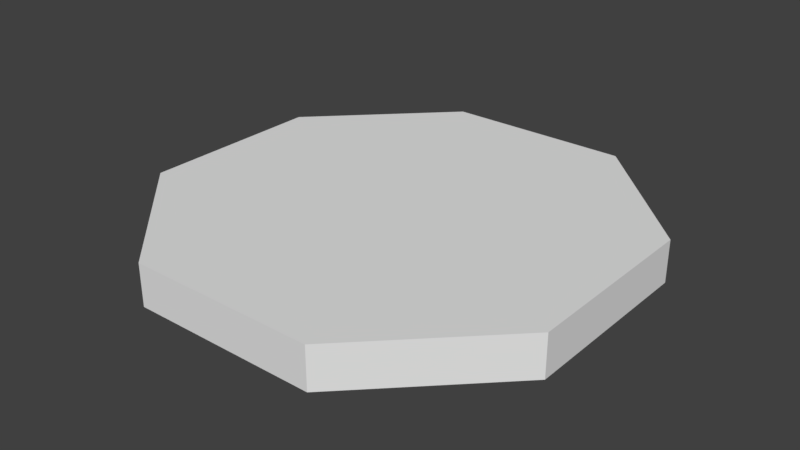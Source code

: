 # Source: mesh.blend  (saved by Blender 2.79.0; exported with 4.5.12 LTS)
import bpy
from mathutils import Matrix  # noqa: F401  (used for matrix-valued properties, if any)

bpy.ops.wm.read_factory_settings(use_empty=True)
scene = bpy.context.scene
scene.name = 'Scene'

# ---- collections
col_collection_1 = bpy.data.collections.new('Collection 1'); scene.collection.children.link(col_collection_1)

# ---- materials (node trees are filled in below, after node groups)
mat_material_001 = bpy.data.materials.new('Material.001')
mat_material_001.alpha_threshold = 0.0
mat_material_001.use_transparent_shadow = False
mat_material_001.roughness = 0.5
mat_material_001.specular_intensity = 0.0

# ---- material node trees

# ---- world
world_world = bpy.data.worlds.new('World'); scene.world = world_world
world_world.color = (0.05088, 0.05088, 0.05088)
world_world.use_sun_shadow = False
world_world.sun_shadow_jitter_overblur = 0.0
world_world.cycles.sampling_method = 'MANUAL'

# ---- meshes
me_cylinder = bpy.data.meshes.new('Cylinder')
me_cylinder.from_pydata([(1.5, 3.5, -0.1109), (1.5, 3.5, 0.5565), (3.5, 1.5, -0.1109), (3.5, 1.5, 0.5565), (3.5, -1.5, -0.1109), (3.5, -1.5, 0.5565), (1.5, -3.5, -0.1109), (1.5, -3.5, 0.5565), (-1.5, -3.5, -0.1109), (-1.5, -3.5, 0.5565), (-3.5, -1.5, -0.1109), (-3.5, -1.5, 0.5565), (-3.5, 1.5, -0.1109), (-3.5, 1.5, 0.5565), (-1.5, 3.5, -0.1109), (-1.5, 3.5, 0.5565)], [], [(0, 1, 3, 2), (2, 3, 5, 4), (4, 5, 7, 6), (6, 7, 9, 8), (8, 9, 11, 10), (10, 11, 13, 12), (3, 1, 15, 13, 11, 9, 7, 5), (12, 13, 15, 14), (14, 15, 1, 0), (0, 2, 4, 6, 8, 10, 12, 14)])
_uv = me_cylinder.uv_layers.new(name='UVMap')
_uv.uv.foreach_set('vector', [1.093, -0.1665, 1.093, 0.02381, 0.555, 0.02381, 0.555, -0.1665, 0.555, -0.1665, 0.555, 0.02381, -0.0159, 0.02381, -0.0159, -0.1665, -0.0159, -0.1665, -0.0159, 0.02381, -0.5541, 0.02382, -0.5541, -0.1665, -0.5541, -0.1665, -0.5541, 0.02382, -1.125, 0.02382, -1.125, -0.1665, 0.5, 3.907e-05, 0.5, 0.1521, 0.2574, 0.1521, 0.2574, 3.905e-05, 0.2574, 3.905e-05, 0.2574, 0.1521, 3.899e-05, 0.1521, 3.905e-05, 3.899e-05, 0.9999, 0.3, 0.9999, 0.7, 0.7, 0.9999, 0.3, 0.9999, 0.0001, 0.7, 9.998e-05, 0.3, 0.3, 9.998e-05, 0.7, 9.998e-05, 5.514e-05, 0.3041, 5.514e-05, 5.521e-05, 0.4853, 5.514e-05, 0.4853, 0.3041, 1.664, -0.1665, 1.664, 0.02381, 1.093, 0.02381, 1.093, -0.1665, 2.0, 1.143, 1.143, 2.0, -0.1427, 2.0, -0.9997, 1.143, -0.9997, -0.1427, -0.1427, -0.9997, 1.143, -0.9997, 2.0, -0.1427])
me_cylinder.materials.append(mat_material_001)
me_cylinder.use_remesh_preserve_volume = False
me_cylinder.use_remesh_preserve_attributes = False
me_cylinder.use_mirror_vertex_groups = False
me_cylinder.update()

# ---- objects
ob_cylinder = bpy.data.objects.new('Cylinder', me_cylinder)

# ---- transforms, parenting, visibility, modifiers, constraints
ob_cylinder.location = (0.03323, -0.1262, -0.8319)
ob_cylinder.lineart.crease_threshold = 0.0

# ---- collection membership
col_collection_1.objects.link(ob_cylinder)

# ---- scene / render settings (as saved in the file)
scene.frame_start = 1; scene.frame_end = 250; scene.frame_set(165)
scene.render.engine = 'BLENDER_EEVEE_NEXT'
scene.render.resolution_percentage = 50
scene.render.dither_intensity = 0.0
scene.cycles.use_denoising = False
scene.cycles.samples = 128
scene.cycles.sampling_pattern = 'TABULATED_SOBOL'
scene.cycles.use_adaptive_sampling = False
scene.cycles.use_light_tree = False
scene.cycles.blur_glossy = 0.0
scene.cycles.sample_clamp_indirect = 0.0
scene.view_settings.view_transform = 'Standard'
bpy.context.view_layer.update()

# ---- added for rendering (the .blend has no active camera and no usable light): camera, sun
cam_auto = bpy.data.cameras.new('AutoCamera')
cam_auto.lens = 50.0
cam_auto.sensor_width = 36.0
cam_auto.clip_end = 1000.0
ob_auto_camera = bpy.data.objects.new('AutoCamera', cam_auto)
scene.collection.objects.link(ob_auto_camera)
ob_auto_camera.location = (9.21327, -11.1423, 6.73495)
ob_auto_camera.rotation_euler = (1.09748, -7.21219e-08, 0.694738)
scene.camera = ob_auto_camera
light_auto_sun = bpy.data.lights.new('AutoSun', 'SUN')
light_auto_sun.energy = 3.0
light_auto_sun.angle = 0.0523599
ob_auto_sun = bpy.data.objects.new('AutoSun', light_auto_sun)
scene.collection.objects.link(ob_auto_sun)
ob_auto_sun.rotation_euler = (0.872665, 0.174533, 0.523599)
bpy.context.view_layer.update()
